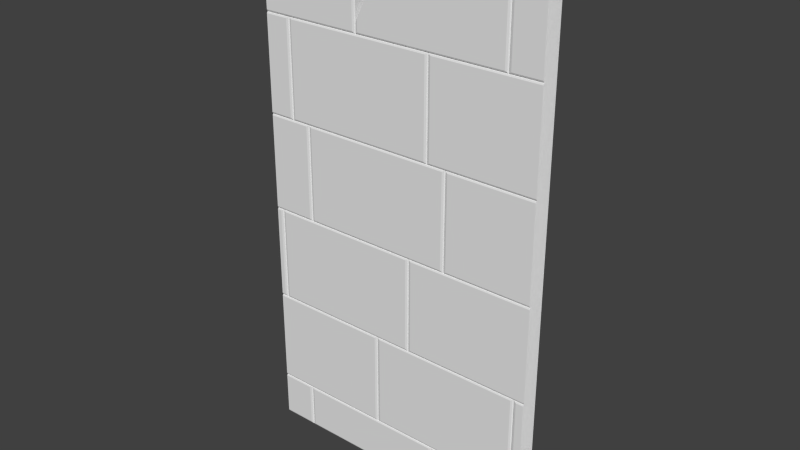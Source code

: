 # Source: Mauer_St_ck_1.6.blend  (saved by Blender 2.70.0; exported with 4.5.12 LTS)
import bpy
from mathutils import Matrix  # noqa: F401  (used for matrix-valued properties, if any)

bpy.ops.wm.read_factory_settings(use_empty=True)
scene = bpy.context.scene
scene.name = 'Scene'

# ---- collections
col_collection_1 = bpy.data.collections.new('Collection 1'); scene.collection.children.link(col_collection_1)

# ---- world
world_world = bpy.data.worlds.new('World'); scene.world = world_world
world_world.color = (0.05088, 0.05088, 0.05088)
world_world.use_sun_shadow = False
world_world.sun_shadow_jitter_overblur = 0.0
world_world.cycles.sampling_method = 'MANUAL'
world_world.cycles.sample_map_resolution = 256

# ---- meshes
me_cube_009 = bpy.data.meshes.new('Cube.009')
me_cube_009.from_pydata([(1.657, -3.935, 0.09435), (1.645, -3.949, 0.1192), (1.62, -3.977, 0.1315), (1.556, -4.049, 0.1315), (1.534, -4.074, 0.1192), (1.523, -4.087, 0.09435), (1.62, -2.124, 0.1315), (-0.3054, -2.124, 0.1315), (-0.3054, -4.049, 0.1315), (1.645, -2.099, 0.1192), (-0.3302, -2.099, 0.1192), (-0.3302, -4.074, 0.1192), (1.657, -2.087, 0.09435), (-0.3426, -2.087, 0.09435), (-0.3426, -4.087, 0.09435), (-0.1086, 5.295, -0.3497), (0.306, 5.833, 0.1337), (0.3395, 5.876, 0.1337), (0.3586, 5.901, 0.1214), (0.368, 5.914, 0.09652), (0.3677, 5.914, -0.3497), (-0.3214, 5.018, -0.3497), (-0.3206, 5.018, 0.1337), (-0.4247, 4.688, -0.3497), (-0.6005, 4.124, 0.1214), (-0.5757, 4.203, 0.1337), (-0.6129, 4.086, -0.3497), (-0.6129, 4.085, 0.09652), (1.35, 3.951, 0.1337), (1.35, 5.876, 0.1337), (-0.5757, 3.951, 0.1337), (-0.6005, 3.926, 0.1214), (1.375, 3.926, 0.1214), (1.375, 5.901, 0.1214), (-0.6129, 3.914, 0.09652), (1.387, 3.914, 0.09652), (1.387, 5.914, 0.09652), (-0.3252, 5.024, -0.3497), (-0.3243, 5.025, 0.1337), (-0.4285, 4.896, 0.1337), (-0.6129, 4.666, -0.304), (-0.6129, 4.666, -0.3497), (-0.1111, 5.302, -0.3497), (0.3001, 5.836, 0.1337), (-0.5757, 4.714, 0.1337), (-0.6005, 4.683, 0.1214), (-0.6129, 4.668, 0.09652), (0.3589, 5.914, -0.3497), (0.3596, 5.914, 0.09652), (0.3501, 5.901, 0.1214), (0.3311, 5.876, 0.1337), (-0.5757, 5.876, 0.1337), (-0.6005, 5.901, 0.1214), (-0.6129, 5.914, 0.09652), (-1.956, -5.055, -0.3552), (1.794, -5.055, -0.3552), (-1.956, 5.913, -0.3552), (1.794, 5.913, -0.3552), (-1.529, -4.124, 0.1337), (-1.504, -4.099, 0.1214), (-1.529, -5.017, 0.1337), (-1.504, -5.041, 0.1214), (-1.492, -5.054, 0.09652), (-1.455, -5.017, 0.1337), (-1.48, -5.041, 0.1214), (-1.492, -4.087, 0.09652), (-1.455, -4.124, 0.1337), (-1.48, -4.099, 0.1214), (0.471, -4.124, 0.1337), (0.4958, -4.099, 0.1214), (0.471, -5.017, 0.1337), (0.4958, -5.041, 0.1214), (1.794, -4.087, 0.09652), (1.794, -4.074, 0.1214), (0.5081, -5.054, 0.09652), (0.5453, -5.017, 0.1337), (0.5205, -5.041, 0.1214), (0.5081, -4.087, 0.09652), (0.5453, -4.124, 0.1337), (0.5205, -4.099, 0.1214), (1.793, -4.049, 0.1337), (1.794, -2.087, 0.09652), (1.794, -2.099, 0.1214), (1.793, -2.124, 0.1337), (-0.3797, -2.124, 0.1337), (-0.3549, -2.099, 0.1214), (-0.3797, -4.049, 0.1337), (-0.3549, -4.074, 0.1214), (-0.3426, -4.087, 0.09652), (-0.3426, -2.087, 0.09652), (1.657, -2.087, 0.09652), (1.657, -4.087, 0.09652), (1.801, -2.087, 0.09652), (1.801, -2.074, 0.1214), (1.695, -4.049, 0.1337), (1.67, -4.074, 0.1214), (1.695, -2.124, 0.1337), (1.67, -2.099, 0.1214), (1.801, -2.049, 0.1337), (1.801, -0.0865, 0.09652), (1.801, -0.09882, 0.1214), (1.801, -0.1237, 0.1337), (-1.826, -2.049, 0.1337), (-1.851, -2.074, 0.1214), (-1.826, -0.1237, 0.1337), (-1.851, -0.09882, 0.1214), (0.09985, -0.1237, 0.1337), (0.1247, -0.09882, 0.1214), (0.09985, -2.049, 0.1337), (0.1247, -2.074, 0.1214), (1.796, -0.0865, 0.09652), (1.796, -0.07418, 0.1214), (0.137, -2.087, 0.09652), (0.1741, -2.049, 0.1337), (0.1493, -2.074, 0.1214), (0.137, -0.0865, 0.09652), (0.1741, -0.1237, 0.1337), (0.1493, -0.09882, 0.1214), (1.796, -0.04935, 0.1337), (1.796, 1.913, 0.09652), (1.796, 1.901, 0.1214), (1.796, 1.876, 0.1337), (-1.956, -4.087, 0.09652), (-1.956, -4.074, 0.1214), (-1.956, -4.049, 0.1337), (-1.956, -2.087, 0.09652), (-1.956, -2.099, 0.1214), (-1.956, -2.124, 0.1337), (-1.863, -0.0865, 0.09652), (-1.9, -0.1237, 0.1337), (-1.875, -0.09882, 0.1214), (-1.863, -2.087, 0.09652), (-1.9, -2.049, 0.1337), (-1.875, -2.074, 0.1214), (-1.956, -2.087, 0.09652), (-1.956, -2.074, 0.1214), (-1.956, -2.049, 0.1337), (-1.956, -0.0865, 0.09652), (-1.956, -0.09882, 0.1214), (-1.363, 1.913, 0.09652), (-1.4, 1.876, 0.1337), (-1.375, 1.901, 0.1214), (-1.363, -0.0865, 0.09652), (-1.4, -0.04935, 0.1337), (-1.375, -0.07418, 0.1214), (1.8, 1.913, 0.09652), (1.8, 1.926, 0.1214), (0.6741, -0.04935, 0.1337), (0.6493, -0.07418, 0.1214), (0.637, 1.913, 0.09652), (0.6741, 1.876, 0.1337), (0.6493, 1.901, 0.1214), (1.8, 1.951, 0.1337), (1.8, 3.913, 0.09652), (1.8, 3.901, 0.1214), (1.8, 3.876, 0.1337), (-1.326, -0.04935, 0.1337), (-1.351, -0.07418, 0.1214), (-1.326, 1.876, 0.1337), (-1.351, 1.901, 0.1214), (0.5998, 1.876, 0.1337), (0.6247, 1.901, 0.1214), (0.637, -0.0865, 0.09652), (0.5998, -0.04935, 0.1337), (0.6247, -0.07418, 0.1214), (-1.65, 3.876, 0.1337), (-1.625, 3.901, 0.1214), (-1.65, 1.951, 0.1337), (-1.625, 1.926, 0.1214), (-1.613, 1.913, 0.09652), (-1.576, 1.951, 0.1337), (-1.601, 1.926, 0.1214), (-1.613, 3.913, 0.09652), (-1.576, 3.876, 0.1337), (-1.601, 3.901, 0.1214), (0.387, 3.913, 0.09652), (0.3498, 3.876, 0.1337), (0.3747, 3.901, 0.1214), (0.387, 1.913, 0.09652), (0.3498, 1.951, 0.1337), (0.3747, 1.926, 0.1214), (1.797, 3.913, 0.09652), (1.797, 3.926, 0.1214), (0.4241, 1.951, 0.1337), (0.3993, 1.926, 0.1214), (0.4241, 3.876, 0.1337), (0.3993, 3.901, 0.1214), (1.797, 3.951, 0.1337), (1.797, 5.913, 0.09652), (1.797, 5.901, 0.1214), (1.797, 5.876, 0.1337), (1.424, 3.951, 0.1337), (1.399, 3.926, 0.1214), (1.424, 5.876, 0.1337), (1.399, 5.901, 0.1214), (-0.613, 3.913, 0.09652), (-0.613, 5.913, 0.09652), (1.387, 5.913, 0.09652), (1.387, 3.913, 0.09652), (-1.955, 3.913, 0.09652), (-1.956, 3.951, 0.1337), (-1.955, 3.926, 0.1214), (-1.956, 5.913, 0.09652), (-1.956, 5.876, 0.1337), (-1.956, 5.901, 0.1214), (-0.6502, 5.876, 0.1337), (-0.6253, 5.901, 0.1214), (-0.6502, 3.951, 0.1337), (-0.6253, 3.926, 0.1214), (-1.958, 3.876, 0.1337), (-1.957, 3.901, 0.1214), (-1.957, 3.913, 0.09652), (-1.958, 1.951, 0.1337), (-1.957, 1.926, 0.1214), (-1.957, 1.913, 0.09652), (-1.956, 1.876, 0.1337), (-1.96, 1.901, 0.1214), (-1.955, 1.913, 0.09652), (-1.956, -0.04935, 0.1337), (-1.96, -0.07418, 0.1214), (-1.955, -0.0865, 0.09652), (-1.956, -4.124, 0.1337), (-1.956, -4.099, 0.1214), (-1.956, -5.017, 0.1337), (-1.956, -5.041, 0.1214), (-1.956, -5.054, 0.09652), (-1.956, -0.1237, 0.1337), (1.794, -4.124, 0.1337), (1.795, -4.099, 0.1214), (1.794, -4.087, 0.09652), (1.795, -5.017, 0.1337), (1.795, -5.041, 0.1214), (1.794, -5.054, 0.09652)], [], [(2, 6, 7, 8, 3), (1, 9, 6, 2), (7, 6, 9, 10), (8, 7, 10, 11), (3, 8, 11, 4), (0, 12, 9, 1), (10, 9, 12, 13), (11, 10, 13, 14), (4, 11, 14, 5), (15, 16, 17, 18, 19, 20), (21, 22, 16, 15), (28, 29, 17, 16, 22, 25, 30), (28, 30, 31, 32), (29, 28, 32, 33), (17, 29, 33, 18), (24, 31, 30, 25), (32, 31, 34, 35), (33, 32, 35, 36), (18, 33, 36, 19), (22, 21, 23, 27, 24, 25), (27, 23, 26), (31, 24, 27, 34), (37, 38, 39, 40, 41), (38, 37, 42, 43), (40, 39, 44, 45, 46), (43, 42, 47, 48, 49, 50), (50, 51, 44, 39, 38, 43), (49, 52, 51, 50), (44, 51, 52, 45), (48, 53, 52, 49), (45, 52, 53, 46), (54, 55, 57, 56), (221, 58, 59, 222), (58, 60, 61, 59), (70, 68, 66, 63), (63, 66, 67, 64), (64, 67, 65, 62), (66, 68, 69, 67), (68, 70, 71, 69), (70, 63, 64, 71), (230, 227, 78, 75), (75, 78, 79, 76), (76, 79, 77, 74), (96, 83, 82, 97), (151, 120, 119, 149), (230, 75, 76, 231), (231, 76, 74, 232), (127, 84, 85, 126), (84, 86, 87, 85), (80, 83, 96, 94), (94, 96, 97, 95), (116, 101, 100, 117), (80, 94, 95, 73), (108, 106, 104, 102), (102, 104, 105, 103), (104, 106, 107, 105), (106, 108, 109, 107), (108, 102, 103, 109), (98, 101, 116, 113), (113, 116, 117, 114), (114, 117, 115, 112), (150, 121, 120, 151), (98, 113, 114, 93), (93, 114, 112, 92), (86, 124, 123, 87), (138, 130, 128, 137), (129, 132, 133, 130), (130, 133, 131, 128), (132, 136, 135, 133), (215, 140, 141, 216), (216, 141, 139, 217), (140, 143, 144, 141), (141, 144, 142, 139), (133, 135, 134, 131), (118, 121, 150, 147), (147, 150, 151, 148), (185, 155, 154, 186), (118, 147, 148, 111), (163, 160, 158, 156), (156, 158, 159, 157), (158, 160, 161, 159), (160, 163, 164, 161), (163, 156, 157, 164), (209, 165, 166, 210), (165, 167, 168, 166), (179, 176, 173, 170), (170, 173, 174, 171), (171, 174, 172, 169), (173, 176, 177, 174), (174, 177, 175, 172), (176, 179, 180, 177), (177, 180, 178, 175), (179, 170, 171, 180), (180, 171, 169, 178), (152, 155, 185, 183), (183, 185, 186, 184), (193, 190, 189, 194), (152, 183, 184, 146), (187, 190, 193, 191), (191, 193, 194, 192), (187, 191, 192, 182), (27, 26, 41, 40, 46), (207, 205, 203, 200), (203, 205, 206, 204), (205, 207, 208, 206), (207, 200, 201, 208), (167, 165, 209, 212), (167, 212, 213, 168), (143, 140, 215, 218), (86, 84, 127, 124), (143, 218, 219, 144), (144, 219, 220, 142), (60, 58, 221, 223), (60, 223, 224, 61), (129, 130, 138, 226), (129, 226, 136, 132), (78, 227, 228, 79), (79, 228, 229, 77), (117, 100, 99, 115), (222, 59, 65, 122), (59, 61, 62, 65), (67, 69, 77, 65), (69, 71, 74, 77), (71, 64, 62, 74), (126, 85, 89, 125), (85, 87, 88, 89), (95, 97, 90, 91), (186, 154, 153, 175), (73, 95, 91, 72), (103, 105, 128, 131), (105, 107, 115, 128), (107, 109, 112, 115), (109, 103, 131, 112), (194, 189, 188, 197), (87, 123, 122, 88), (148, 151, 149, 162), (111, 148, 162, 110), (157, 159, 139, 142), (159, 161, 149, 139), (161, 164, 162, 149), (164, 157, 142, 162), (210, 166, 172, 211), (166, 168, 169, 172), (184, 186, 175, 178), (146, 184, 178, 145), (192, 194, 197, 198), (182, 192, 198, 181), (204, 206, 196, 202), (206, 208, 195, 196), (208, 201, 199, 195), (168, 213, 214, 169), (61, 224, 225, 62), (97, 82, 81, 90), (53, 48, 47, 56, 202, 196), (19, 36, 197, 188, 57, 20), (55, 54, 225, 62, 74, 232)])
me_cube_009.use_remesh_preserve_volume = False
me_cube_009.use_remesh_preserve_attributes = False
me_cube_009.use_mirror_vertex_groups = False
me_cube_009.update()

# ---- objects
ob_cube_009 = bpy.data.objects.new('Cube.009', me_cube_009)

# ---- transforms, parenting, visibility, modifiers, constraints
ob_cube_009.location = (0.03237, -0.03615, 1.271)
ob_cube_009.rotation_euler = (1.571, 2.22e-16, 2.22e-16)
ob_cube_009.scale = (0.4, 0.25, 0.2)
ob_cube_009.lineart.crease_threshold = 0.0
_m = ob_cube_009.modifiers.new('Array', 'ARRAY')
_m.count = 1
_m.constant_offset_displace = (0.0, 0.0, 0.0)
_m.relative_offset_displace = (0.99, 0.0, 0.0)

# ---- collection membership
col_collection_1.objects.link(ob_cube_009)

# ---- scene / render settings (as saved in the file)
scene.frame_start = 1; scene.frame_end = 250; scene.frame_set(1)
scene.render.engine = 'BLENDER_EEVEE_NEXT'
scene.render.dither_intensity = 0.0
scene.cycles.use_denoising = False
scene.cycles.samples = 10
scene.cycles.sampling_pattern = 'TABULATED_SOBOL'
scene.cycles.light_sampling_threshold = 0.0
scene.cycles.use_adaptive_sampling = False
scene.cycles.use_light_tree = False
scene.cycles.blur_glossy = 0.0
scene.cycles.volume_bounces = 1
scene.cycles.pixel_filter_type = 'GAUSSIAN'
scene.cycles.sample_clamp_indirect = 0.0
scene.view_settings.view_transform = 'Standard'
bpy.context.view_layer.update()

# ---- added for rendering (the .blend has no active camera and no usable light): camera, sun
cam_auto = bpy.data.cameras.new('AutoCamera')
cam_auto.lens = 50.0
cam_auto.sensor_width = 36.0
cam_auto.clip_end = 1000.0
ob_auto_camera = bpy.data.objects.new('AutoCamera', cam_auto)
scene.collection.objects.link(ob_auto_camera)
ob_auto_camera.location = (2.89584, -3.48841, 3.69459)
ob_auto_camera.rotation_euler = (1.09748, -7.21219e-08, 0.694738)
scene.camera = ob_auto_camera
light_auto_sun = bpy.data.lights.new('AutoSun', 'SUN')
light_auto_sun.energy = 3.0
light_auto_sun.angle = 0.0523599
ob_auto_sun = bpy.data.objects.new('AutoSun', light_auto_sun)
scene.collection.objects.link(ob_auto_sun)
ob_auto_sun.rotation_euler = (0.872665, 0.174533, 0.523599)
bpy.context.view_layer.update()
